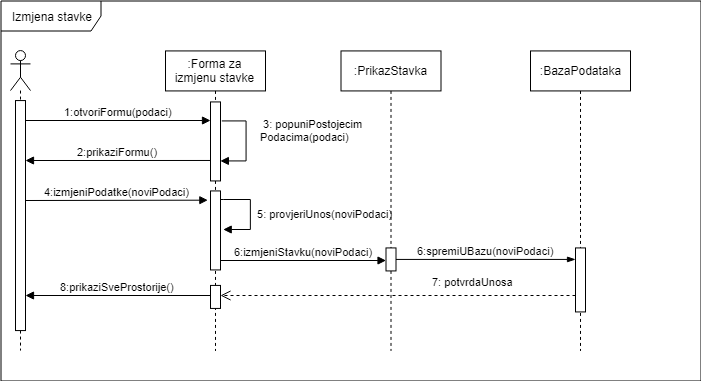

The diagram above was exported from draw.io. Its source (the exported page's mxGraphModel, read from the mxfile embedded in the PNG):
<mxGraphModel dx="1323" dy="911" grid="1" gridSize="10" guides="1" tooltips="1" connect="1" arrows="1" fold="1" page="1" pageScale="1" pageWidth="827" pageHeight="1169" math="0" shadow="0">
  <root>
    <mxCell id="0" />
    <mxCell id="1" parent="0" />
    <mxCell id="zWRiI95wxmxDNu_-4Ykc-21" value="Izmjena stavke" style="shape=umlFrame;whiteSpace=wrap;html=1;width=100;height=30;" parent="1" vertex="1">
      <mxGeometry x="30.5" y="30.5" width="700" height="380" as="geometry" />
    </mxCell>
    <mxCell id="zWRiI95wxmxDNu_-4Ykc-22" value="" style="shape=umlLifeline;participant=umlActor;perimeter=lifelinePerimeter;whiteSpace=wrap;html=1;container=1;collapsible=0;recursiveResize=0;verticalAlign=top;spacingTop=36;labelBackgroundColor=#ffffff;outlineConnect=0;" parent="1" vertex="1">
      <mxGeometry x="40" y="80.07142857142856" width="20" height="300" as="geometry" />
    </mxCell>
    <mxCell id="zWRiI95wxmxDNu_-4Ykc-23" value="" style="html=1;points=[];perimeter=orthogonalPerimeter;" parent="zWRiI95wxmxDNu_-4Ykc-22" vertex="1">
      <mxGeometry x="5" y="50" width="10" height="230" as="geometry" />
    </mxCell>
    <mxCell id="zWRiI95wxmxDNu_-4Ykc-24" value=":Forma za izmjenu stavke" style="shape=umlLifeline;perimeter=lifelinePerimeter;whiteSpace=wrap;html=1;container=1;collapsible=0;recursiveResize=0;outlineConnect=0;" parent="1" vertex="1">
      <mxGeometry x="195" y="80.42857142857144" width="100" height="300" as="geometry" />
    </mxCell>
    <mxCell id="zWRiI95wxmxDNu_-4Ykc-25" value="" style="html=1;points=[];perimeter=orthogonalPerimeter;" parent="zWRiI95wxmxDNu_-4Ykc-24" vertex="1">
      <mxGeometry x="45" y="51" width="10" height="79" as="geometry" />
    </mxCell>
    <mxCell id="zWRiI95wxmxDNu_-4Ykc-26" value="" style="html=1;points=[];perimeter=orthogonalPerimeter;" parent="zWRiI95wxmxDNu_-4Ykc-24" vertex="1">
      <mxGeometry x="45" y="140" width="10" height="79" as="geometry" />
    </mxCell>
    <mxCell id="zWRiI95wxmxDNu_-4Ykc-27" value="" style="html=1;points=[];perimeter=orthogonalPerimeter;" parent="zWRiI95wxmxDNu_-4Ykc-24" vertex="1">
      <mxGeometry x="45" y="234.5" width="10" height="23" as="geometry" />
    </mxCell>
    <mxCell id="zWRiI95wxmxDNu_-4Ykc-34" value="&amp;nbsp;5: provjeriUnos(noviPodaci)" style="edgeStyle=orthogonalEdgeStyle;html=1;align=left;spacingLeft=2;endArrow=block;rounded=0;endFill=1;exitX=1.041;exitY=0.116;exitDx=0;exitDy=0;exitPerimeter=0;entryX=1.329;entryY=0.495;entryDx=0;entryDy=0;entryPerimeter=0;" parent="zWRiI95wxmxDNu_-4Ykc-24" target="zWRiI95wxmxDNu_-4Ykc-26" edge="1" source="zWRiI95wxmxDNu_-4Ykc-26">
      <mxGeometry relative="1" as="geometry">
        <mxPoint x="10" y="148.57142857142856" as="sourcePoint" />
        <Array as="points">
          <mxPoint x="57" y="149" />
          <mxPoint x="85" y="149" />
          <mxPoint x="85" y="179" />
        </Array>
        <mxPoint x="14.85714285714289" y="168.78571428571422" as="targetPoint" />
      </mxGeometry>
    </mxCell>
    <mxCell id="zWRiI95wxmxDNu_-4Ykc-28" value="1:otvoriFormu(podaci)" style="html=1;verticalAlign=bottom;endArrow=block;endFill=1;" parent="1" target="zWRiI95wxmxDNu_-4Ykc-25" edge="1">
      <mxGeometry width="80" relative="1" as="geometry">
        <mxPoint x="55" y="150" as="sourcePoint" />
        <mxPoint x="135" y="150" as="targetPoint" />
      </mxGeometry>
    </mxCell>
    <mxCell id="zWRiI95wxmxDNu_-4Ykc-29" value="2:prikaziFormu()" style="html=1;verticalAlign=bottom;endArrow=block;endFill=1;exitX=0;exitY=0.741;exitDx=0;exitDy=0;exitPerimeter=0;" parent="1" edge="1" source="zWRiI95wxmxDNu_-4Ykc-25">
      <mxGeometry width="80" relative="1" as="geometry">
        <mxPoint x="195" y="190" as="sourcePoint" />
        <mxPoint x="55" y="190" as="targetPoint" />
      </mxGeometry>
    </mxCell>
    <mxCell id="zWRiI95wxmxDNu_-4Ykc-30" value="4:izmjeniPodatke(noviPodaci)" style="html=1;verticalAlign=bottom;endArrow=block;endFill=1;entryX=-0.267;entryY=0.117;entryDx=0;entryDy=0;entryPerimeter=0;" parent="1" edge="1" target="zWRiI95wxmxDNu_-4Ykc-26">
      <mxGeometry width="80" relative="1" as="geometry">
        <mxPoint x="55" y="230" as="sourcePoint" />
        <mxPoint x="195" y="230" as="targetPoint" />
      </mxGeometry>
    </mxCell>
    <mxCell id="zWRiI95wxmxDNu_-4Ykc-31" value=":PrikazStavka" style="shape=umlLifeline;perimeter=lifelinePerimeter;whiteSpace=wrap;html=1;container=1;collapsible=0;recursiveResize=0;outlineConnect=0;" parent="1" vertex="1">
      <mxGeometry x="370.5" y="80.42857142857144" width="100" height="300" as="geometry" />
    </mxCell>
    <mxCell id="zWRiI95wxmxDNu_-4Ykc-32" value="" style="html=1;points=[];perimeter=orthogonalPerimeter;" parent="zWRiI95wxmxDNu_-4Ykc-31" vertex="1">
      <mxGeometry x="45" y="197" width="10" height="23" as="geometry" />
    </mxCell>
    <mxCell id="zWRiI95wxmxDNu_-4Ykc-33" value="6:spremiUBazu(noviPodaci)" style="html=1;verticalAlign=bottom;endArrow=blockThin;endFill=1;" parent="1" target="zWRiI95wxmxDNu_-4Ykc-37" edge="1" source="zWRiI95wxmxDNu_-4Ykc-32">
      <mxGeometry width="80" relative="1" as="geometry">
        <mxPoint x="430" y="290" as="sourcePoint" />
        <mxPoint x="495" y="290" as="targetPoint" />
      </mxGeometry>
    </mxCell>
    <mxCell id="zWRiI95wxmxDNu_-4Ykc-35" value="6:izmjeniStavku(noviPodaci)" style="html=1;verticalAlign=bottom;endArrow=block;endFill=1;" parent="1" target="zWRiI95wxmxDNu_-4Ykc-32" edge="1">
      <mxGeometry width="80" relative="1" as="geometry">
        <mxPoint x="250" y="290" as="sourcePoint" />
        <mxPoint x="345" y="290" as="targetPoint" />
      </mxGeometry>
    </mxCell>
    <mxCell id="zWRiI95wxmxDNu_-4Ykc-36" value=":BazaPodataka" style="shape=umlLifeline;perimeter=lifelinePerimeter;whiteSpace=wrap;html=1;container=1;collapsible=0;recursiveResize=0;outlineConnect=0;" parent="1" vertex="1">
      <mxGeometry x="560" y="80.42857142857144" width="100" height="300" as="geometry" />
    </mxCell>
    <mxCell id="zWRiI95wxmxDNu_-4Ykc-37" value="" style="html=1;points=[];perimeter=orthogonalPerimeter;" parent="zWRiI95wxmxDNu_-4Ykc-36" vertex="1">
      <mxGeometry x="45" y="197" width="10" height="64" as="geometry" />
    </mxCell>
    <mxCell id="zWRiI95wxmxDNu_-4Ykc-38" value="7: potvrdaUnosa" style="html=1;verticalAlign=bottom;endArrow=open;dashed=1;endSize=8;" parent="1" source="zWRiI95wxmxDNu_-4Ykc-37" edge="1">
      <mxGeometry x="-0.4218" y="-5" relative="1" as="geometry">
        <mxPoint x="495.9655172413793" y="325" as="sourcePoint" />
        <mxPoint x="250" y="325" as="targetPoint" />
        <mxPoint as="offset" />
      </mxGeometry>
    </mxCell>
    <mxCell id="zWRiI95wxmxDNu_-4Ykc-39" value="8:prikaziSveProstorije()" style="html=1;verticalAlign=bottom;endArrow=block;endFill=1;exitX=0;exitY=0.438;exitDx=0;exitDy=0;exitPerimeter=0;" parent="1" edge="1" source="zWRiI95wxmxDNu_-4Ykc-27">
      <mxGeometry width="80" relative="1" as="geometry">
        <mxPoint x="195" y="325" as="sourcePoint" />
        <mxPoint x="55" y="325" as="targetPoint" />
      </mxGeometry>
    </mxCell>
    <mxCell id="zWRiI95wxmxDNu_-4Ykc-43" value="&amp;nbsp;3: popuniPostojecim&lt;br&gt;Podacima(podaci)" style="edgeStyle=orthogonalEdgeStyle;html=1;align=left;spacingLeft=2;endArrow=block;rounded=0;endFill=1;" parent="1" edge="1">
      <mxGeometry x="-0.4619" y="-14" relative="1" as="geometry">
        <mxPoint x="251" y="151" as="sourcePoint" />
        <Array as="points">
          <mxPoint x="275" y="151" />
          <mxPoint x="275" y="191" />
          <mxPoint x="250" y="191" />
        </Array>
        <mxPoint x="250" y="191" as="targetPoint" />
        <mxPoint x="24" y="10" as="offset" />
      </mxGeometry>
    </mxCell>
  </root>
</mxGraphModel>